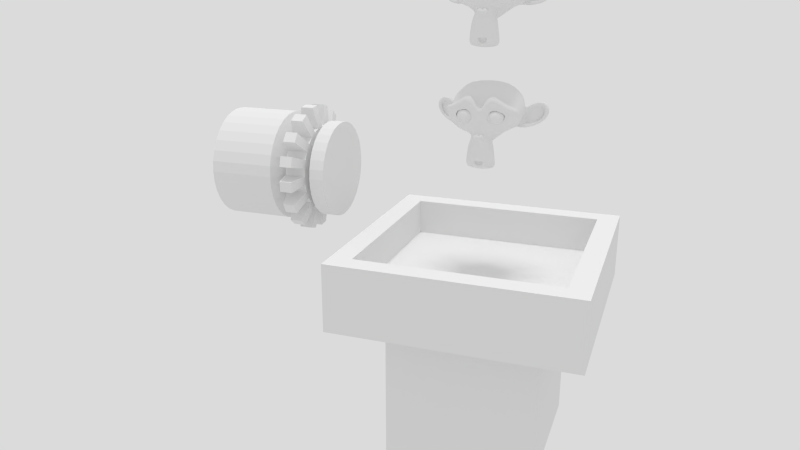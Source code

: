 # Source: Motor_Example.blend  (saved by Blender 2.76.0; exported with 4.5.12 LTS)
import bpy
from mathutils import Matrix  # noqa: F401  (used for matrix-valued properties, if any)

bpy.ops.wm.read_factory_settings(use_empty=True)
scene = bpy.context.scene
scene.name = 'Scene'

# ---- collections
col_collection_1 = bpy.data.collections.new('Collection 1'); scene.collection.children.link(col_collection_1)
col_collection_11 = bpy.data.collections.new('Collection 11'); scene.collection.children.link(col_collection_11)
col_collection_11.hide_render = True
col_collection_11.hide_viewport = True

# ---- world
world_white = bpy.data.worlds.new('White'); scene.world = world_white
world_white.use_nodes = True; world_white.node_tree.nodes.clear()
_N = world_white.node_tree.nodes; _L = world_white.node_tree.links
n0 = _N.new('ShaderNodeOutputWorld'); n0.name = 'World Output'; n0.location = (300, 300)
n1 = _N.new('ShaderNodeBackground'); n1.name = 'Background'; n1.location = (10, 300)
n1.inputs[0].default_value = (1.0, 1.0, 1.0, 1.0)
n1.inputs[1].default_value = 0.5
_L.new(n1.outputs[0], n0.inputs[0])
n0.is_active_output = True
world_white.color = (1.0, 1.0, 1.0)
world_white.use_sun_shadow = False
world_white.sun_shadow_jitter_overblur = 0.0
world_white.cycles.sampling_method = 'MANUAL'

# ---- cameras
cam_camera = bpy.data.cameras.new('Camera')
cam_camera.clip_start = 0.05
cam_camera.clip_end = 1e+04
cam_camera.lens = 35.0
cam_camera.sensor_width = 35.0
cam_camera.sensor_height = 18.0
cam_camera.ortho_scale = 7.314
cam_camera.dof.focus_distance = 0.0
cam_camera.dof.aperture_fstop = 0.0

# ---- lights
light_hemi = bpy.data.lights.new('Hemi', 'SUN')
light_hemi.transmission_factor = 0.0
light_hemi.angle = 0.1993
light_hemi.energy = 0.825
light_hemi.shadow_buffer_clip_start = 0.5
light_hemi.shadow_soft_size = 0.1
light_hemi.shadow_cascade_max_distance = 1000.0
light_hemi.cycles.use_multiple_importance_sampling = False
light_shadows = bpy.data.lights.new('Shadows', 'SPOT')
light_shadows.transmission_factor = 0.0
light_shadows.cutoff_distance = 30.0
light_shadows.energy = 30.0
light_shadows.shadow_buffer_clip_start = 1.001
light_shadows.shadow_soft_size = 0.65
light_shadows.shadow_maximum_resolution = 0.006
light_shadows.use_absolute_resolution = True
light_shadows.spot_blend = 0.25
light_shadows.spot_size = 2.531
light_shadows.cycles.use_multiple_importance_sampling = False

# ---- meshes
me_suzanne = bpy.data.meshes.new('Suzanne')
me_suzanne.from_pydata([(0.4375, -0.7656, 0.1641), (-0.4375, -0.7656, 0.1641), (0.5, -0.6875, 0.09375), (-0.5, -0.6875, 0.09375), (0.5469, -0.5781, 0.05469), (-0.5469, -0.5781, 0.05469), (0.3516, -0.6172, -0.02344), (-0.3516, -0.6172, -0.02344), (0.3516, -0.7188, 0.03125), (-0.3516, -0.7188, 0.03125), (0.3516, -0.7812, 0.1328), (-0.3516, -0.7812, 0.1328), (0.2734, -0.7969, 0.1641), (-0.2734, -0.7969, 0.1641), (0.2031, -0.7422, 0.09375), (-0.2031, -0.7422, 0.09375), (0.1562, -0.6484, 0.05469), (-0.1562, -0.6484, 0.05469), (0.07812, -0.6562, 0.2422), (-0.07812, -0.6562, 0.2422), (0.1406, -0.7422, 0.2422), (-0.1406, -0.7422, 0.2422), (0.2422, -0.7969, 0.2422), (-0.2422, -0.7969, 0.2422), (0.2734, -0.7969, 0.3281), (-0.2734, -0.7969, 0.3281), (0.2031, -0.7422, 0.3906), (-0.2031, -0.7422, 0.3906), (0.1562, -0.6484, 0.4375), (-0.1562, -0.6484, 0.4375), (0.3516, -0.6172, 0.5156), (-0.3516, -0.6172, 0.5156), (0.3516, -0.7188, 0.4531), (-0.3516, -0.7188, 0.4531), (0.3516, -0.7812, 0.3594), (-0.3516, -0.7812, 0.3594), (0.4375, -0.7656, 0.3281), (-0.4375, -0.7656, 0.3281), (0.5, -0.6875, 0.3906), (-0.5, -0.6875, 0.3906), (0.5469, -0.5781, 0.4375), (-0.5469, -0.5781, 0.4375), (0.625, -0.5625, 0.2422), (-0.625, -0.5625, 0.2422), (0.5625, -0.6719, 0.2422), (-0.5625, -0.6719, 0.2422), (0.4688, -0.7578, 0.2422), (-0.4688, -0.7578, 0.2422), (0.4766, -0.7734, 0.2422), (-0.4766, -0.7734, 0.2422), (0.4453, -0.7812, 0.3359), (-0.4453, -0.7812, 0.3359), (0.3516, -0.8047, 0.375), (-0.3516, -0.8047, 0.375), (0.2656, -0.8203, 0.3359), (-0.2656, -0.8203, 0.3359), (0.2266, -0.8203, 0.2422), (-0.2266, -0.8203, 0.2422), (0.2656, -0.8203, 0.1562), (-0.2656, -0.8203, 0.1562), (0.3516, -0.8281, 0.2422), (-0.3516, -0.8281, 0.2422), (0.3516, -0.8047, 0.1172), (-0.3516, -0.8047, 0.1172), (0.4453, -0.7812, 0.1562), (-0.4453, -0.7812, 0.1562), (0.0, -0.7422, 0.4297), (0.0, -0.8203, 0.3516), (0.0, -0.7344, -0.6797), (0.0, -0.7812, -0.3203), (0.0, -0.7969, -0.1875), (0.0, -0.7188, -0.7734), (0.0, -0.6016, 0.4062), (0.0, -0.5703, 0.5703), (0.0, 0.5469, 0.8984), (0.0, 0.8516, 0.5625), (0.0, 0.8281, 0.07031), (0.0, 0.3516, -0.3828), (0.2031, -0.5625, -0.1875), (-0.2031, -0.5625, -0.1875), (0.3125, -0.5703, -0.4375), (-0.3125, -0.5703, -0.4375), (0.3516, -0.5703, -0.6953), (-0.3516, -0.5703, -0.6953), (0.3672, -0.5312, -0.8906), (-0.3672, -0.5312, -0.8906), (0.3281, -0.5234, -0.9453), (-0.3281, -0.5234, -0.9453), (0.1797, -0.5547, -0.9688), (-0.1797, -0.5547, -0.9688), (0.0, -0.5781, -0.9844), (0.4375, -0.5312, -0.1406), (-0.4375, -0.5312, -0.1406), (0.6328, -0.5391, -0.03906), (-0.6328, -0.5391, -0.03906), (0.8281, -0.4453, 0.1484), (-0.8281, -0.4453, 0.1484), (0.8594, -0.5938, 0.4297), (-0.8594, -0.5938, 0.4297), (0.7109, -0.625, 0.4844), (-0.7109, -0.625, 0.4844), (0.4922, -0.6875, 0.6016), (-0.4922, -0.6875, 0.6016), (0.3203, -0.7344, 0.7578), (-0.3203, -0.7344, 0.7578), (0.1562, -0.7578, 0.7188), (-0.1562, -0.7578, 0.7188), (0.0625, -0.75, 0.4922), (-0.0625, -0.75, 0.4922), (0.1641, -0.7734, 0.4141), (-0.1641, -0.7734, 0.4141), (0.125, -0.7656, 0.3047), (-0.125, -0.7656, 0.3047), (0.2031, -0.7422, 0.09375), (-0.2031, -0.7422, 0.09375), (0.375, -0.7031, 0.01562), (-0.375, -0.7031, 0.01562), (0.4922, -0.6719, 0.0625), (-0.4922, -0.6719, 0.0625), (0.625, -0.6484, 0.1875), (-0.625, -0.6484, 0.1875), (0.6406, -0.6484, 0.2969), (-0.6406, -0.6484, 0.2969), (0.6016, -0.6641, 0.375), (-0.6016, -0.6641, 0.375), (0.4297, -0.7188, 0.4375), (-0.4297, -0.7188, 0.4375), (0.25, -0.7578, 0.4688), (-0.25, -0.7578, 0.4688), (0.0, -0.7344, -0.7656), (0.1094, -0.7344, -0.7188), (-0.1094, -0.7344, -0.7188), (0.1172, -0.7109, -0.8359), (-0.1172, -0.7109, -0.8359), (0.0625, -0.6953, -0.8828), (-0.0625, -0.6953, -0.8828), (0.0, -0.6875, -0.8906), (0.0, -0.75, -0.1953), (0.0, -0.7422, -0.1406), (0.1016, -0.7422, -0.1484), (-0.1016, -0.7422, -0.1484), (0.125, -0.75, -0.2266), (-0.125, -0.75, -0.2266), (0.08594, -0.7422, -0.2891), (-0.08594, -0.7422, -0.2891), (0.3984, -0.6719, -0.04688), (-0.3984, -0.6719, -0.04688), (0.6172, -0.625, 0.05469), (-0.6172, -0.625, 0.05469), (0.7266, -0.6016, 0.2031), (-0.7266, -0.6016, 0.2031), (0.7422, -0.6562, 0.375), (-0.7422, -0.6562, 0.375), (0.6875, -0.7266, 0.4141), (-0.6875, -0.7266, 0.4141), (0.4375, -0.7969, 0.5469), (-0.4375, -0.7969, 0.5469), (0.3125, -0.8359, 0.6406), (-0.3125, -0.8359, 0.6406), (0.2031, -0.8516, 0.6172), (-0.2031, -0.8516, 0.6172), (0.1016, -0.8438, 0.4297), (-0.1016, -0.8438, 0.4297), (0.125, -0.8125, -0.1016), (-0.125, -0.8125, -0.1016), (0.2109, -0.7109, -0.4453), (-0.2109, -0.7109, -0.4453), (0.25, -0.6875, -0.7031), (-0.25, -0.6875, -0.7031), (0.2656, -0.6641, -0.8203), (-0.2656, -0.6641, -0.8203), (0.2344, -0.6328, -0.9141), (-0.2344, -0.6328, -0.9141), (0.1641, -0.6328, -0.9297), (-0.1641, -0.6328, -0.9297), (0.0, -0.6406, -0.9453), (0.0, -0.7266, 0.04688), (0.0, -0.7656, 0.2109), (0.3281, -0.7422, 0.4766), (-0.3281, -0.7422, 0.4766), (0.1641, -0.75, 0.1406), (-0.1641, -0.75, 0.1406), (0.1328, -0.7578, 0.2109), (-0.1328, -0.7578, 0.2109), (0.1172, -0.7344, -0.6875), (-0.1172, -0.7344, -0.6875), (0.07812, -0.75, -0.4453), (-0.07812, -0.75, -0.4453), (0.0, -0.75, -0.4453), (0.0, -0.7422, -0.3281), (0.09375, -0.7812, -0.2734), (-0.09375, -0.7812, -0.2734), (0.1328, -0.7969, -0.2266), (-0.1328, -0.7969, -0.2266), (0.1094, -0.7812, -0.1328), (-0.1094, -0.7812, -0.1328), (0.03906, -0.7812, -0.125), (-0.03906, -0.7812, -0.125), (0.0, -0.8281, -0.2031), (0.04688, -0.8125, -0.1484), (-0.04688, -0.8125, -0.1484), (0.09375, -0.8125, -0.1562), (-0.09375, -0.8125, -0.1562), (0.1094, -0.8281, -0.2266), (-0.1094, -0.8281, -0.2266), (0.07812, -0.8047, -0.25), (-0.07812, -0.8047, -0.25), (0.0, -0.8047, -0.2891), (0.2578, -0.5547, -0.3125), (-0.2578, -0.5547, -0.3125), (0.1641, -0.7109, -0.2422), (-0.1641, -0.7109, -0.2422), (0.1797, -0.7109, -0.3125), (-0.1797, -0.7109, -0.3125), (0.2344, -0.5547, -0.25), (-0.2344, -0.5547, -0.25), (0.0, -0.6875, -0.875), (0.04688, -0.6875, -0.8672), (-0.04688, -0.6875, -0.8672), (0.09375, -0.7109, -0.8203), (-0.09375, -0.7109, -0.8203), (0.09375, -0.7266, -0.7422), (-0.09375, -0.7266, -0.7422), (0.0, -0.6562, -0.7812), (0.09375, -0.6641, -0.75), (-0.09375, -0.6641, -0.75), (0.09375, -0.6406, -0.8125), (-0.09375, -0.6406, -0.8125), (0.04688, -0.6328, -0.8516), (-0.04688, -0.6328, -0.8516), (0.0, -0.6328, -0.8594), (0.1719, -0.7812, 0.2188), (-0.1719, -0.7812, 0.2188), (0.1875, -0.7734, 0.1562), (-0.1875, -0.7734, 0.1562), (0.3359, -0.7578, 0.4297), (-0.3359, -0.7578, 0.4297), (0.2734, -0.7734, 0.4219), (-0.2734, -0.7734, 0.4219), (0.4219, -0.7734, 0.3984), (-0.4219, -0.7734, 0.3984), (0.5625, -0.6953, 0.3516), (-0.5625, -0.6953, 0.3516), (0.5859, -0.6875, 0.2891), (-0.5859, -0.6875, 0.2891), (0.5781, -0.6797, 0.1953), (-0.5781, -0.6797, 0.1953), (0.4766, -0.7188, 0.1016), (-0.4766, -0.7188, 0.1016), (0.375, -0.7422, 0.0625), (-0.375, -0.7422, 0.0625), (0.2266, -0.7812, 0.1094), (-0.2266, -0.7812, 0.1094), (0.1797, -0.7812, 0.2969), (-0.1797, -0.7812, 0.2969), (0.2109, -0.7812, 0.375), (-0.2109, -0.7812, 0.375), (0.2344, -0.7578, 0.3594), (-0.2344, -0.7578, 0.3594), (0.1953, -0.7578, 0.2969), (-0.1953, -0.7578, 0.2969), (0.2422, -0.7578, 0.125), (-0.2422, -0.7578, 0.125), (0.375, -0.7266, 0.08594), (-0.375, -0.7266, 0.08594), (0.4609, -0.7031, 0.1172), (-0.4609, -0.7031, 0.1172), (0.5469, -0.6719, 0.2109), (-0.5469, -0.6719, 0.2109), (0.5547, -0.6719, 0.2812), (-0.5547, -0.6719, 0.2812), (0.5312, -0.6797, 0.3359), (-0.5312, -0.6797, 0.3359), (0.4141, -0.75, 0.3906), (-0.4141, -0.75, 0.3906), (0.2812, -0.7656, 0.3984), (-0.2812, -0.7656, 0.3984), (0.3359, -0.75, 0.4062), (-0.3359, -0.75, 0.4062), (0.2031, -0.75, 0.1719), (-0.2031, -0.75, 0.1719), (0.1953, -0.75, 0.2266), (-0.1953, -0.75, 0.2266), (0.1094, -0.6094, 0.4609), (-0.1094, -0.6094, 0.4609), (0.1953, -0.6172, 0.6641), (-0.1953, -0.6172, 0.6641), (0.3359, -0.5938, 0.6875), (-0.3359, -0.5938, 0.6875), (0.4844, -0.5547, 0.5547), (-0.4844, -0.5547, 0.5547), (0.6797, -0.4922, 0.4531), (-0.6797, -0.4922, 0.4531), (0.7969, -0.4609, 0.4062), (-0.7969, -0.4609, 0.4062), (0.7734, -0.375, 0.1641), (-0.7734, -0.375, 0.1641), (0.6016, -0.4141, 0.0), (-0.6016, -0.4141, 0.0), (0.4375, -0.4688, -0.09375), (-0.4375, -0.4688, -0.09375), (0.0, -0.2891, 0.8984), (0.0, 0.07812, 0.9844), (0.0, 0.6719, -0.1953), (0.0, -0.1875, -0.4609), (0.0, -0.4609, -0.9766), (0.0, -0.3438, -0.8047), (0.0, -0.3203, -0.5703), (0.0, -0.2812, -0.4844), (0.8516, -0.05469, 0.2344), (-0.8516, -0.05469, 0.2344), (0.8594, 0.04688, 0.3203), (-0.8594, 0.04688, 0.3203), (0.7734, 0.4375, 0.2656), (-0.7734, 0.4375, 0.2656), (0.4609, 0.7031, 0.4375), (-0.4609, 0.7031, 0.4375), (0.7344, -0.07031, -0.04688), (-0.7344, -0.07031, -0.04688), (0.5938, 0.1641, -0.125), (-0.5938, 0.1641, -0.125), (0.6406, 0.4297, -0.007812), (-0.6406, 0.4297, -0.007812), (0.3359, 0.6641, 0.05469), (-0.3359, 0.6641, 0.05469), (0.2344, -0.4062, -0.3516), (-0.2344, -0.4062, -0.3516), (0.1797, -0.2578, -0.4141), (-0.1797, -0.2578, -0.4141), (0.2891, -0.3828, -0.7109), (-0.2891, -0.3828, -0.7109), (0.25, -0.3906, -0.5), (-0.25, -0.3906, -0.5), (0.3281, -0.3984, -0.9141), (-0.3281, -0.3984, -0.9141), (0.1406, -0.3672, -0.7578), (-0.1406, -0.3672, -0.7578), (0.125, -0.3594, -0.5391), (-0.125, -0.3594, -0.5391), (0.1641, -0.4375, -0.9453), (-0.1641, -0.4375, -0.9453), (0.2188, -0.4297, -0.2812), (-0.2188, -0.4297, -0.2812), (0.2109, -0.4688, -0.2266), (-0.2109, -0.4688, -0.2266), (0.2031, -0.5, -0.1719), (-0.2031, -0.5, -0.1719), (0.2109, -0.1641, -0.3906), (-0.2109, -0.1641, -0.3906), (0.2969, 0.2656, -0.3125), (-0.2969, 0.2656, -0.3125), (0.3438, 0.5391, -0.1484), (-0.3438, 0.5391, -0.1484), (0.4531, 0.3828, 0.8672), (-0.4531, 0.3828, 0.8672), (0.4531, 0.07031, 0.9297), (-0.4531, 0.07031, 0.9297), (0.4531, -0.2344, 0.8516), (-0.4531, -0.2344, 0.8516), (0.4609, -0.4297, 0.5234), (-0.4609, -0.4297, 0.5234), (0.7266, -0.3359, 0.4062), (-0.7266, -0.3359, 0.4062), (0.6328, -0.2812, 0.4531), (-0.6328, -0.2812, 0.4531), (0.6406, -0.05469, 0.7031), (-0.6406, -0.05469, 0.7031), (0.7969, -0.125, 0.5625), (-0.7969, -0.125, 0.5625), (0.7969, 0.1172, 0.6172), (-0.7969, 0.1172, 0.6172), (0.6406, 0.1953, 0.75), (-0.6406, 0.1953, 0.75), (0.6406, 0.4453, 0.6797), (-0.6406, 0.4453, 0.6797), (0.7969, 0.3594, 0.5391), (-0.7969, 0.3594, 0.5391), (0.6172, 0.5859, 0.3281), (-0.6172, 0.5859, 0.3281), (0.4844, 0.5469, 0.02344), (-0.4844, 0.5469, 0.02344), (0.8203, 0.2031, 0.3281), (-0.8203, 0.2031, 0.3281), (0.4062, -0.1484, -0.1719), (-0.4062, -0.1484, -0.1719), (0.4297, 0.2109, -0.1953), (-0.4297, 0.2109, -0.1953), (0.8906, 0.2344, 0.4062), (-0.8906, 0.2344, 0.4062), (0.7734, 0.125, -0.1406), (-0.7734, 0.125, -0.1406), (1.039, 0.3281, -0.1016), (-1.039, 0.3281, -0.1016), (1.281, 0.4297, 0.05469), (-1.281, 0.4297, 0.05469), (1.352, 0.4219, 0.3203), (-1.352, 0.4219, 0.3203), (1.234, 0.4219, 0.5078), (-1.234, 0.4219, 0.5078), (1.023, 0.3125, 0.4766), (-1.023, 0.3125, 0.4766), (1.016, 0.2891, 0.4141), (-1.016, 0.2891, 0.4141), (1.188, 0.3906, 0.4375), (-1.188, 0.3906, 0.4375), (1.266, 0.4062, 0.2891), (-1.266, 0.4062, 0.2891), (1.211, 0.4062, 0.07812), (-1.211, 0.4062, 0.07812), (1.031, 0.3047, -0.03906), (-1.031, 0.3047, -0.03906), (0.8281, 0.1328, -0.07031), (-0.8281, 0.1328, -0.07031), (0.9219, 0.2188, 0.3594), (-0.9219, 0.2188, 0.3594), (0.9453, 0.2891, 0.3047), (-0.9453, 0.2891, 0.3047), (0.8828, 0.2109, -0.02344), (-0.8828, 0.2109, -0.02344), (1.039, 0.3672, 0.0), (-1.039, 0.3672, 0.0), (1.188, 0.4453, 0.09375), (-1.188, 0.4453, 0.09375), (1.234, 0.4453, 0.25), (-1.234, 0.4453, 0.25), (1.172, 0.4375, 0.3594), (-1.172, 0.4375, 0.3594), (1.023, 0.3594, 0.3438), (-1.023, 0.3594, 0.3438), (0.8438, 0.2109, 0.2891), (-0.8438, 0.2109, 0.2891), (0.8359, 0.2734, 0.1719), (-0.8359, 0.2734, 0.1719), (0.7578, 0.2734, 0.09375), (-0.7578, 0.2734, 0.09375), (0.8203, 0.2734, 0.08594), (-0.8203, 0.2734, 0.08594), (0.8438, 0.2734, 0.01562), (-0.8438, 0.2734, 0.01562), (0.8125, 0.2734, -0.01562), (-0.8125, 0.2734, -0.01562), (0.7266, 0.07031, 0.0), (-0.7266, 0.07031, 0.0), (0.7188, 0.1719, -0.02344), (-0.7188, 0.1719, -0.02344), (0.7188, 0.1875, 0.03906), (-0.7188, 0.1875, 0.03906), (0.7969, 0.2109, 0.2031), (-0.7969, 0.2109, 0.2031), (0.8906, 0.2656, 0.2422), (-0.8906, 0.2656, 0.2422), (0.8906, 0.3203, 0.2344), (-0.8906, 0.3203, 0.2344), (0.8125, 0.3203, -0.01562), (-0.8125, 0.3203, -0.01562), (0.8516, 0.3203, 0.01562), (-0.8516, 0.3203, 0.01562), (0.8281, 0.3203, 0.07812), (-0.8281, 0.3203, 0.07812), (0.7656, 0.3203, 0.09375), (-0.7656, 0.3203, 0.09375), (0.8438, 0.3203, 0.1719), (-0.8438, 0.3203, 0.1719), (1.039, 0.4141, 0.3281), (-1.039, 0.4141, 0.3281), (1.188, 0.4844, 0.3438), (-1.188, 0.4844, 0.3438), (1.258, 0.4922, 0.2422), (-1.258, 0.4922, 0.2422), (1.211, 0.4844, 0.08594), (-1.211, 0.4844, 0.08594), (1.047, 0.4219, 0.0), (-1.047, 0.4219, 0.0), (0.8828, 0.2656, -0.01562), (-0.8828, 0.2656, -0.01562), (0.9531, 0.3438, 0.2891), (-0.9531, 0.3438, 0.2891), (0.8906, 0.3281, 0.1094), (-0.8906, 0.3281, 0.1094), (0.9375, 0.3359, 0.0625), (-0.9375, 0.3359, 0.0625), (1.0, 0.3672, 0.125), (-1.0, 0.3672, 0.125), (0.9609, 0.3516, 0.1719), (-0.9609, 0.3516, 0.1719), (1.016, 0.375, 0.2344), (-1.016, 0.375, 0.2344), (1.055, 0.3828, 0.1875), (-1.055, 0.3828, 0.1875), (1.109, 0.3906, 0.2109), (-1.109, 0.3906, 0.2109), (1.086, 0.3906, 0.2734), (-1.086, 0.3906, 0.2734), (1.023, 0.4844, 0.4375), (-1.023, 0.4844, 0.4375), (1.25, 0.5469, 0.4688), (-1.25, 0.5469, 0.4688), (1.367, 0.5, 0.2969), (-1.367, 0.5, 0.2969), (1.312, 0.5312, 0.05469), (-1.312, 0.5312, 0.05469), (1.039, 0.4922, -0.08594), (-1.039, 0.4922, -0.08594), (0.7891, 0.3281, -0.125), (-0.7891, 0.3281, -0.125), (0.8594, 0.3828, 0.3828), (-0.8594, 0.3828, 0.3828)], [], [(46, 0, 2, 44), (3, 1, 47, 45), (44, 2, 4, 42), (5, 3, 45, 43), (2, 8, 6, 4), (7, 9, 3, 5), (0, 10, 8, 2), (9, 11, 1, 3), (10, 12, 14, 8), (15, 13, 11, 9), (8, 14, 16, 6), (17, 15, 9, 7), (14, 20, 18, 16), (19, 21, 15, 17), (12, 22, 20, 14), (21, 23, 13, 15), (22, 24, 26, 20), (27, 25, 23, 21), (20, 26, 28, 18), (29, 27, 21, 19), (26, 32, 30, 28), (31, 33, 27, 29), (24, 34, 32, 26), (33, 35, 25, 27), (34, 36, 38, 32), (39, 37, 35, 33), (32, 38, 40, 30), (41, 39, 33, 31), (38, 44, 42, 40), (43, 45, 39, 41), (36, 46, 44, 38), (45, 47, 37, 39), (46, 36, 50, 48), (51, 37, 47, 49), (36, 34, 52, 50), (53, 35, 37, 51), (34, 24, 54, 52), (55, 25, 35, 53), (24, 22, 56, 54), (57, 23, 25, 55), (22, 12, 58, 56), (59, 13, 23, 57), (12, 10, 62, 58), (63, 11, 13, 59), (10, 0, 64, 62), (65, 1, 11, 63), (0, 46, 48, 64), (49, 47, 1, 65), (60, 64, 48), (49, 65, 61), (62, 64, 60), (61, 65, 63), (60, 58, 62), (63, 59, 61), (60, 56, 58), (59, 57, 61), (60, 54, 56), (57, 55, 61), (60, 52, 54), (55, 53, 61), (60, 50, 52), (53, 51, 61), (60, 48, 50), (51, 49, 61), (88, 173, 175, 90), (175, 174, 89, 90), (86, 171, 173, 88), (174, 172, 87, 89), (84, 169, 171, 86), (172, 170, 85, 87), (82, 167, 169, 84), (170, 168, 83, 85), (80, 165, 167, 82), (168, 166, 81, 83), (78, 91, 145, 163), (146, 92, 79, 164), (91, 93, 147, 145), (148, 94, 92, 146), (93, 95, 149, 147), (150, 96, 94, 148), (95, 97, 151, 149), (152, 98, 96, 150), (97, 99, 153, 151), (154, 100, 98, 152), (99, 101, 155, 153), (156, 102, 100, 154), (101, 103, 157, 155), (158, 104, 102, 156), (103, 105, 159, 157), (160, 106, 104, 158), (105, 107, 161, 159), (162, 108, 106, 160), (107, 66, 67, 161), (67, 66, 108, 162), (109, 127, 159, 161), (160, 128, 110, 162), (127, 178, 157, 159), (158, 179, 128, 160), (125, 155, 157, 178), (158, 156, 126, 179), (123, 153, 155, 125), (156, 154, 124, 126), (121, 151, 153, 123), (154, 152, 122, 124), (119, 149, 151, 121), (152, 150, 120, 122), (117, 147, 149, 119), (150, 148, 118, 120), (115, 145, 147, 117), (148, 146, 116, 118), (113, 163, 145, 115), (146, 164, 114, 116), (113, 180, 176, 163), (176, 181, 114, 164), (109, 161, 67, 111), (67, 162, 110, 112), (111, 67, 177, 182), (177, 67, 112, 183), (176, 180, 182, 177), (183, 181, 176, 177), (134, 136, 175, 173), (175, 136, 135, 174), (132, 134, 173, 171), (174, 135, 133, 172), (130, 132, 171, 169), (172, 133, 131, 170), (165, 186, 184, 167), (185, 187, 166, 168), (130, 169, 167, 184), (168, 170, 131, 185), (143, 189, 188, 186), (188, 189, 144, 187), (184, 186, 188, 68), (188, 187, 185, 68), (129, 130, 184, 68), (185, 131, 129, 68), (141, 192, 190, 143), (191, 193, 142, 144), (139, 194, 192, 141), (193, 195, 140, 142), (138, 196, 194, 139), (195, 197, 138, 140), (137, 70, 196, 138), (197, 70, 137, 138), (189, 143, 190, 69), (191, 144, 189, 69), (69, 190, 205, 207), (206, 191, 69, 207), (70, 198, 199, 196), (200, 198, 70, 197), (196, 199, 201, 194), (202, 200, 197, 195), (194, 201, 203, 192), (204, 202, 195, 193), (192, 203, 205, 190), (206, 204, 193, 191), (198, 203, 201, 199), (202, 204, 198, 200), (198, 207, 205, 203), (206, 207, 198, 204), (138, 139, 163, 176), (164, 140, 138, 176), (139, 141, 210, 163), (211, 142, 140, 164), (141, 143, 212, 210), (213, 144, 142, 211), (143, 186, 165, 212), (166, 187, 144, 213), (80, 208, 212, 165), (213, 209, 81, 166), (208, 214, 210, 212), (211, 215, 209, 213), (78, 163, 210, 214), (211, 164, 79, 215), (130, 129, 71, 221), (71, 129, 131, 222), (132, 130, 221, 219), (222, 131, 133, 220), (134, 132, 219, 217), (220, 133, 135, 218), (136, 134, 217, 216), (218, 135, 136, 216), (216, 217, 228, 230), (229, 218, 216, 230), (217, 219, 226, 228), (227, 220, 218, 229), (219, 221, 224, 226), (225, 222, 220, 227), (221, 71, 223, 224), (223, 71, 222, 225), (223, 230, 228, 224), (229, 230, 223, 225), (224, 228, 226), (227, 229, 225), (182, 180, 233, 231), (234, 181, 183, 232), (111, 182, 231, 253), (232, 183, 112, 254), (109, 111, 253, 255), (254, 112, 110, 256), (180, 113, 251, 233), (252, 114, 181, 234), (113, 115, 249, 251), (250, 116, 114, 252), (115, 117, 247, 249), (248, 118, 116, 250), (117, 119, 245, 247), (246, 120, 118, 248), (119, 121, 243, 245), (244, 122, 120, 246), (121, 123, 241, 243), (242, 124, 122, 244), (123, 125, 239, 241), (240, 126, 124, 242), (125, 178, 235, 239), (236, 179, 126, 240), (178, 127, 237, 235), (238, 128, 179, 236), (127, 109, 255, 237), (256, 110, 128, 238), (237, 255, 257, 275), (258, 256, 238, 276), (235, 237, 275, 277), (276, 238, 236, 278), (239, 235, 277, 273), (278, 236, 240, 274), (241, 239, 273, 271), (274, 240, 242, 272), (243, 241, 271, 269), (272, 242, 244, 270), (245, 243, 269, 267), (270, 244, 246, 268), (247, 245, 267, 265), (268, 246, 248, 266), (249, 247, 265, 263), (266, 248, 250, 264), (251, 249, 263, 261), (264, 250, 252, 262), (233, 251, 261, 279), (262, 252, 234, 280), (255, 253, 259, 257), (260, 254, 256, 258), (253, 231, 281, 259), (282, 232, 254, 260), (231, 233, 279, 281), (280, 234, 232, 282), (66, 107, 283, 72), (284, 108, 66, 72), (107, 105, 285, 283), (286, 106, 108, 284), (105, 103, 287, 285), (288, 104, 106, 286), (103, 101, 289, 287), (290, 102, 104, 288), (101, 99, 291, 289), (292, 100, 102, 290), (99, 97, 293, 291), (294, 98, 100, 292), (97, 95, 295, 293), (296, 96, 98, 294), (95, 93, 297, 295), (298, 94, 96, 296), (93, 91, 299, 297), (300, 92, 94, 298), (307, 308, 327, 337), (328, 308, 307, 338), (306, 307, 337, 335), (338, 307, 306, 336), (305, 306, 335, 339), (336, 306, 305, 340), (88, 90, 305, 339), (305, 90, 89, 340), (86, 88, 339, 333), (340, 89, 87, 334), (84, 86, 333, 329), (334, 87, 85, 330), (82, 84, 329, 331), (330, 85, 83, 332), (329, 335, 337, 331), (338, 336, 330, 332), (329, 333, 339, 335), (340, 334, 330, 336), (325, 331, 337, 327), (338, 332, 326, 328), (80, 82, 331, 325), (332, 83, 81, 326), (208, 341, 343, 214), (344, 342, 209, 215), (80, 325, 341, 208), (342, 326, 81, 209), (78, 214, 343, 345), (344, 215, 79, 346), (78, 345, 299, 91), (300, 346, 79, 92), (76, 323, 351, 303), (352, 324, 76, 303), (303, 351, 349, 77), (350, 352, 303, 77), (77, 349, 347, 304), (348, 350, 77, 304), (304, 347, 327, 308), (328, 348, 304, 308), (325, 327, 347, 341), (348, 328, 326, 342), (295, 297, 317, 309), (318, 298, 296, 310), (75, 315, 323, 76), (324, 316, 75, 76), (301, 357, 355, 302), (356, 358, 301, 302), (302, 355, 353, 74), (354, 356, 302, 74), (74, 353, 315, 75), (316, 354, 74, 75), (291, 293, 361, 363), (362, 294, 292, 364), (363, 361, 367, 365), (368, 362, 364, 366), (365, 367, 369, 371), (370, 368, 366, 372), (371, 369, 375, 373), (376, 370, 372, 374), (313, 377, 373, 375), (374, 378, 314, 376), (315, 353, 373, 377), (374, 354, 316, 378), (353, 355, 371, 373), (372, 356, 354, 374), (355, 357, 365, 371), (366, 358, 356, 372), (357, 359, 363, 365), (364, 360, 358, 366), (289, 291, 363, 359), (364, 292, 290, 360), (73, 359, 357, 301), (358, 360, 73, 301), (283, 285, 287, 289), (288, 286, 284, 290), (283, 289, 359, 73), (360, 290, 284, 73), (72, 283, 73), (73, 284, 72), (293, 295, 309, 361), (310, 296, 294, 362), (309, 311, 367, 361), (368, 312, 310, 362), (311, 381, 369, 367), (370, 382, 312, 368), (313, 375, 369, 381), (370, 376, 314, 382), (347, 349, 385, 383), (386, 350, 348, 384), (317, 383, 385, 319), (386, 384, 318, 320), (297, 299, 383, 317), (384, 300, 298, 318), (299, 343, 341, 383), (342, 344, 300, 384), (341, 347, 383), (384, 348, 342), (299, 345, 343), (344, 346, 300), (313, 321, 379, 377), (380, 322, 314, 378), (315, 377, 379, 323), (380, 378, 316, 324), (319, 385, 379, 321), (380, 386, 320, 322), (349, 351, 379, 385), (380, 352, 350, 386), (323, 379, 351), (352, 380, 324), (399, 387, 413, 401), (414, 388, 400, 402), (399, 401, 403, 397), (404, 402, 400, 398), (397, 403, 405, 395), (406, 404, 398, 396), (395, 405, 407, 393), (408, 406, 396, 394), (393, 407, 409, 391), (410, 408, 394, 392), (391, 409, 411, 389), (412, 410, 392, 390), (409, 419, 417, 411), (418, 420, 410, 412), (407, 421, 419, 409), (420, 422, 408, 410), (405, 423, 421, 407), (422, 424, 406, 408), (403, 425, 423, 405), (424, 426, 404, 406), (401, 427, 425, 403), (426, 428, 402, 404), (401, 413, 415, 427), (416, 414, 402, 428), (317, 319, 443, 441), (444, 320, 318, 442), (319, 389, 411, 443), (412, 390, 320, 444), (309, 317, 441, 311), (442, 318, 310, 312), (381, 429, 413, 387), (414, 430, 382, 388), (411, 417, 439, 443), (440, 418, 412, 444), (437, 445, 443, 439), (444, 446, 438, 440), (433, 445, 437, 435), (438, 446, 434, 436), (431, 447, 445, 433), (446, 448, 432, 434), (429, 447, 431, 449), (432, 448, 430, 450), (413, 429, 449, 415), (450, 430, 414, 416), (311, 447, 429, 381), (430, 448, 312, 382), (311, 441, 445, 447), (446, 442, 312, 448), (441, 443, 445), (446, 444, 442), (415, 449, 451, 475), (452, 450, 416, 476), (449, 431, 461, 451), (462, 432, 450, 452), (431, 433, 459, 461), (460, 434, 432, 462), (433, 435, 457, 459), (458, 436, 434, 460), (435, 437, 455, 457), (456, 438, 436, 458), (437, 439, 453, 455), (454, 440, 438, 456), (439, 417, 473, 453), (474, 418, 440, 454), (427, 415, 475, 463), (476, 416, 428, 464), (425, 427, 463, 465), (464, 428, 426, 466), (423, 425, 465, 467), (466, 426, 424, 468), (421, 423, 467, 469), (468, 424, 422, 470), (419, 421, 469, 471), (470, 422, 420, 472), (417, 419, 471, 473), (472, 420, 418, 474), (457, 455, 479, 477), (480, 456, 458, 478), (477, 479, 481, 483), (482, 480, 478, 484), (483, 481, 487, 485), (488, 482, 484, 486), (485, 487, 489, 491), (490, 488, 486, 492), (463, 475, 485, 491), (486, 476, 464, 492), (451, 483, 485, 475), (486, 484, 452, 476), (451, 461, 477, 483), (478, 462, 452, 484), (457, 477, 461, 459), (462, 478, 458, 460), (453, 473, 479, 455), (480, 474, 454, 456), (471, 481, 479, 473), (480, 482, 472, 474), (469, 487, 481, 471), (482, 488, 470, 472), (467, 489, 487, 469), (488, 490, 468, 470), (465, 491, 489, 467), (490, 492, 466, 468), (463, 491, 465), (466, 492, 464), (391, 389, 503, 501), (504, 390, 392, 502), (393, 391, 501, 499), (502, 392, 394, 500), (395, 393, 499, 497), (500, 394, 396, 498), (397, 395, 497, 495), (498, 396, 398, 496), (399, 397, 495, 493), (496, 398, 400, 494), (387, 399, 493, 505), (494, 400, 388, 506), (493, 501, 503, 505), (504, 502, 494, 506), (493, 495, 499, 501), (500, 496, 494, 502), (495, 497, 499), (500, 498, 496), (313, 381, 387, 505), (388, 382, 314, 506), (313, 505, 503, 321), (504, 506, 314, 322), (319, 321, 503, 389), (504, 322, 320, 390)])
me_suzanne.polygons.foreach_set('use_smooth', [True] * 500)
me_suzanne.use_remesh_preserve_volume = False
me_suzanne.use_remesh_preserve_attributes = False
me_suzanne.use_mirror_vertex_groups = False
me_suzanne.update()
me_cube_001 = bpy.data.meshes.new('Cube.001')
me_cube_001.from_pydata([(0.1144, -1.309, -1.309), (0.1144, -1.309, 1.309), (0.1144, 1.309, -1.309), (0.1144, 1.309, 1.309), (0.5236, -1.593, -1.593), (0.5236, -1.593, 1.593), (0.5236, 1.593, -1.593), (0.5236, 1.593, 1.593), (0.1144, -1.593, -1.593), (0.1144, -1.593, 1.593), (0.1144, 1.593, 1.593), (0.1144, 1.593, -1.593), (0.1144, -1.593, 1.593), (0.1144, 1.593, 1.593), (0.1144, 1.593, -1.593), (0.1144, -1.593, -1.593), (0.5236, 1.593, 1.593), (0.5236, 1.593, -1.593), (0.5236, -1.593, 1.593), (0.5236, -1.593, -1.593), (0.1144, -1.309, -1.309), (0.1144, -1.309, 1.309), (0.1144, 1.309, 1.309), (0.1144, 1.309, -1.309), (-0.3762, -1.593, -1.593), (-0.3762, -1.593, 1.593), (-0.3762, 1.593, 1.593), (-0.3762, 1.593, -1.593), (-0.3762, -1.593, -1.593), (-0.3762, 1.593, 1.593), (-0.3762, -1.309, -1.309), (-0.3762, -1.309, 1.309), (-0.3762, 1.309, 1.309), (-0.3762, 1.309, 1.309), (-0.3762, 1.309, -1.309), (-0.3762, 1.309, -1.309), (-0.3762, -1.593, 1.593), (-0.3762, 1.593, -1.593), (-0.3762, -1.309, 1.309), (-0.3762, -1.309, -1.309)], [], [(6, 7, 16, 17), (10, 7, 6, 11), (5, 4, 19, 18), (5, 9, 8, 4), (8, 9, 25, 24), (4, 8, 15, 19), (2, 3, 33, 34), (7, 10, 13, 16), (14, 15, 28, 37), (3, 2, 23, 22), (21, 22, 23, 20), (16, 18, 19, 17), (15, 14, 17, 19), (18, 16, 13, 12), (9, 12, 36, 25), (3, 22, 32, 33), (0, 1, 21, 20), (12, 13, 29, 36), (11, 14, 37, 27), (11, 6, 17, 14), (9, 5, 18, 12), (1, 0, 30, 31), (26, 33, 32, 29), (31, 30, 24, 25), (34, 33, 26, 27), (32, 38, 36, 29), (39, 35, 37, 28), (34, 27, 37, 35), (31, 25, 36, 38), (24, 30, 39, 28), (23, 2, 34, 35), (22, 21, 38, 32), (13, 10, 26, 29), (10, 11, 27, 26), (15, 8, 24, 28), (21, 1, 31, 38), (20, 23, 35, 39), (0, 20, 39, 30)])
me_cube_001.use_remesh_preserve_volume = False
me_cube_001.use_remesh_preserve_attributes = False
me_cube_001.use_mirror_vertex_groups = False
me_cube_001.update()
me_cube = bpy.data.meshes.new('Cube')
me_cube.from_pydata([(-1.0, -1.0, -1.0), (-1.0, -1.0, 1.0), (-1.0, 1.0, -1.0), (-1.0, 1.0, 1.0), (1.0, -1.0, -1.0), (1.0, -1.0, 1.0), (1.0, 1.0, -1.0), (1.0, 1.0, 1.0)], [], [(1, 3, 2, 0), (3, 7, 6, 2), (7, 5, 4, 6), (5, 1, 0, 4), (0, 2, 6, 4), (5, 7, 3, 1)])
me_cube.use_remesh_preserve_volume = False
me_cube.use_remesh_preserve_attributes = False
me_cube.use_mirror_vertex_groups = False
me_cube.update()
me_cylinder_001 = bpy.data.meshes.new('Cylinder.001')
me_cylinder_001.from_pydata([(-4.628e-07, 1.0, 0.0506), (0.1951, 0.9808, 0.0506), (0.3827, 0.9239, 0.0506), (0.5556, 0.8315, 0.0506), (0.7071, 0.7071, 0.0506), (0.8315, 0.5556, 0.0506), (0.9239, 0.3827, 0.0506), (0.9808, 0.1951, 0.0506), (1.0, 7.749e-07, 0.0506), (0.9808, -0.1951, 0.0506), (0.9239, -0.3827, 0.0506), (0.8315, -0.5556, 0.0506), (0.7071, -0.7071, 0.0506), (0.5556, -0.8315, 0.0506), (0.3827, -0.9239, 0.0506), (0.1951, -0.9808, 0.0506), (-7.886e-07, -1.0, 0.0506), (-0.1951, -0.9808, 0.0506), (-0.3827, -0.9239, 0.0506), (-0.5556, -0.8315, 0.0506), (-0.7071, -0.7071, 0.0506), (-0.8315, -0.5556, 0.0506), (-0.9239, -0.3827, 0.0506), (-0.9808, -0.1951, 0.0506), (-1.0, 1.665e-06, 0.0506), (-0.9808, 0.1951, 0.0506), (-0.9239, 0.3827, 0.0506), (-0.8315, 0.5556, 0.0506), (-0.7071, 0.7071, 0.0506), (-0.5556, 0.8315, 0.0506), (-0.3827, 0.9239, 0.0506), (-0.1951, 0.9808, 0.0506), (7.773e-07, 1.0, -0.0506), (0.1951, 0.9808, -0.0506), (0.3827, 0.9239, -0.0506), (0.5556, 0.8315, -0.0506), (0.7071, 0.7071, -0.0506), (0.8315, 0.5556, -0.0506), (0.9239, 0.3827, -0.0506), (0.9808, 0.1951, -0.0506), (1.0, -8.081e-08, -0.0506), (0.9808, -0.1951, -0.0506), (0.9239, -0.3827, -0.0506), (0.8315, -0.5556, -0.0506), (0.7071, -0.7071, -0.0506), (0.5556, -0.8315, -0.0506), (0.3827, -0.9239, -0.0506), (0.1951, -0.9808, -0.0506), (4.514e-07, -1.0, -0.0506), (-0.1951, -0.9808, -0.0506), (-0.3827, -0.9239, -0.0506), (-0.5556, -0.8315, -0.0506), (-0.7071, -0.7071, -0.0506), (-0.8315, -0.5556, -0.0506), (-0.9239, -0.3827, -0.0506), (-0.9808, -0.1951, -0.0506), (-1.0, 8.093e-07, -0.0506), (-0.9808, 0.1951, -0.0506), (-0.9239, 0.3827, -0.0506), (-0.8315, 0.5556, -0.0506), (-0.7071, 0.7071, -0.0506), (-0.5556, 0.8315, -0.0506), (-0.3827, 0.9239, -0.0506), (-0.1951, 0.9808, -0.0506), (0.2822, 1.419, 0.05042), (-8.29e-07, 1.447, 0.05042), (1.028e-06, 1.447, -0.05042), (0.5536, 1.337, 0.05042), (0.8038, 1.203, 0.05042), (1.023, 1.023, 0.05042), (1.203, 0.8038, 0.05042), (1.337, 0.5537, 0.05042), (1.419, 0.2822, 0.05042), (1.447, 8.806e-07, 0.05042), (1.419, -0.2822, 0.05042), (1.337, -0.5536, 0.05042), (1.203, -0.8038, 0.05042), (1.023, -1.023, 0.05042), (0.8038, -1.203, 0.05042), (0.5536, -1.337, 0.05042), (0.2822, -1.419, 0.05042), (-1.3e-06, -1.447, 0.05042), (-0.2822, -1.419, 0.05042), (-0.5537, -1.337, 0.05042), (-0.8038, -1.203, 0.05042), (-1.023, -1.023, 0.05042), (-1.203, -0.8038, 0.05042), (-1.337, -0.5536, 0.05042), (-1.419, -0.2822, 0.05042), (-1.447, 2.168e-06, 0.05042), (-1.419, 0.2823, 0.05042), (-1.337, 0.5537, 0.05042), (-1.203, 0.8038, 0.05042), (-1.023, 1.023, 0.05042), (-0.8038, 1.203, 0.05042), (-0.5536, 1.337, 0.05042), (-0.2822, 1.419, 0.05042), (0.2822, 1.419, -0.05042), (0.5537, 1.337, -0.05042), (0.8038, 1.203, -0.05042), (1.023, 1.023, -0.05042), (1.203, 0.8038, -0.05042), (1.337, 0.5536, -0.05042), (1.419, 0.2822, -0.05042), (1.447, -4.008e-07, -0.05042), (1.419, -0.2822, -0.05042), (1.337, -0.5536, -0.05042), (1.203, -0.8038, -0.05042), (1.023, -1.023, -0.05042), (0.8038, -1.203, -0.05042), (0.5537, -1.337, -0.05042), (0.2822, -1.419, -0.05042), (5.565e-07, -1.447, -0.05042), (-0.2822, -1.419, -0.05042), (-0.5536, -1.337, -0.05042), (-0.8038, -1.203, -0.05042), (-1.023, -1.023, -0.05042), (-1.203, -0.8038, -0.05042), (-1.337, -0.5536, -0.05042), (-1.419, -0.2822, -0.05042), (-1.447, 8.87e-07, -0.05042), (-1.419, 0.2822, -0.05042), (-1.337, 0.5537, -0.05042), (-1.203, 0.8038, -0.05042), (-1.023, 1.023, -0.05042), (-0.8038, 1.203, -0.05042), (-0.5536, 1.337, -0.05042), (-0.2822, 1.419, -0.05042), (0.4549, 2.123, -0.03011), (0.4549, 2.123, 0.03011), (0.8015, 2.018, 0.03011), (0.8015, 2.018, -0.03011), (1.233, 1.788, -0.03011), (1.233, 1.788, 0.03011), (1.513, 1.558, 0.03011), (1.513, 1.558, -0.03011), (1.823, 1.18, -0.03011), (1.823, 1.18, 0.03011), (1.994, 0.8604, 0.03011), (1.994, 0.8604, -0.03011), (2.136, 0.3924, -0.03011), (2.136, 0.3924, 0.03011), (2.171, 0.03187, 0.03011), (2.171, 0.03186, -0.03011), (2.123, -0.4549, -0.03011), (2.123, -0.4549, 0.03011), (2.018, -0.8015, 0.03011), (2.018, -0.8015, -0.03011), (1.788, -1.233, -0.03011), (1.788, -1.233, 0.03011), (1.558, -1.513, 0.03011), (1.558, -1.513, -0.03011), (1.18, -1.823, -0.03011), (1.18, -1.823, 0.03011), (0.8604, -1.994, 0.03011), (0.8604, -1.994, -0.03011), (0.3924, -2.136, -0.03011), (0.3924, -2.136, 0.03011), (0.03186, -2.171, 0.03011), (0.03186, -2.171, -0.03011), (-0.4549, -2.123, -0.03011), (-0.4549, -2.123, 0.03011), (-0.8015, -2.018, 0.03011), (-0.8015, -2.018, -0.03011), (-1.233, -1.788, -0.03011), (-1.233, -1.788, 0.03011), (-1.513, -1.558, 0.03011), (-1.513, -1.558, -0.03011), (-1.823, -1.18, -0.03011), (-1.823, -1.18, 0.03011), (-1.994, -0.8604, 0.03011), (-1.994, -0.8604, -0.03011), (-2.136, -0.3924, -0.03011), (-2.136, -0.3924, 0.03011), (-2.171, -0.03186, 0.03011), (-2.171, -0.03186, -0.03011), (-2.123, 0.4549, -0.03011), (-2.123, 0.4549, 0.03011), (-2.018, 0.8015, 0.03011), (-2.018, 0.8015, -0.03011), (-1.788, 1.233, -0.03011), (-1.788, 1.233, 0.03011), (-1.558, 1.513, 0.03011), (-1.558, 1.513, -0.03011), (-1.18, 1.823, -0.03011), (-1.18, 1.823, 0.03011), (-0.8604, 1.994, 0.03011), (-0.8604, 1.994, -0.03011), (-0.3924, 2.136, -0.03011), (-0.3924, 2.136, 0.03011), (-0.03186, 2.171, 0.03011), (-0.03186, 2.171, -0.03011)], [], [(32, 33, 1, 0), (33, 34, 2, 1), (34, 35, 3, 2), (35, 36, 4, 3), (36, 37, 5, 4), (37, 38, 6, 5), (38, 39, 7, 6), (39, 40, 8, 7), (40, 41, 9, 8), (41, 42, 10, 9), (42, 43, 11, 10), (43, 44, 12, 11), (44, 45, 13, 12), (45, 46, 14, 13), (46, 47, 15, 14), (47, 48, 16, 15), (48, 49, 17, 16), (49, 50, 18, 17), (50, 51, 19, 18), (51, 52, 20, 19), (52, 53, 21, 20), (53, 54, 22, 21), (54, 55, 23, 22), (55, 56, 24, 23), (56, 57, 25, 24), (57, 58, 26, 25), (58, 59, 27, 26), (59, 60, 28, 27), (60, 61, 29, 28), (61, 62, 30, 29), (63, 32, 0, 31), (62, 63, 31, 30), (66, 65, 64, 97), (98, 67, 68, 99), (100, 69, 70, 101), (102, 71, 72, 103), (104, 73, 74, 105), (106, 75, 76, 107), (108, 77, 78, 109), (110, 79, 80, 111), (112, 81, 82, 113), (114, 83, 84, 115), (116, 85, 86, 117), (118, 87, 88, 119), (120, 89, 90, 121), (122, 91, 92, 123), (124, 93, 94, 125), (126, 95, 96, 127), (9, 10, 75, 74), (39, 38, 102, 103), (10, 11, 76, 75), (38, 37, 101, 102), (63, 62, 126, 127), (11, 12, 77, 76), (37, 36, 100, 101), (32, 63, 127, 66), (12, 13, 78, 77), (36, 35, 99, 100), (62, 61, 125, 126), (13, 14, 79, 78), (35, 34, 98, 99), (61, 60, 124, 125), (14, 15, 80, 79), (34, 33, 97, 98), (60, 59, 123, 124), (15, 16, 81, 80), (33, 32, 66, 97), (59, 58, 122, 123), (16, 17, 82, 81), (58, 57, 121, 122), (17, 18, 83, 82), (57, 56, 120, 121), (18, 19, 84, 83), (56, 55, 119, 120), (19, 20, 85, 84), (55, 54, 118, 119), (20, 21, 86, 85), (54, 53, 117, 118), (21, 22, 87, 86), (53, 52, 116, 117), (22, 23, 88, 87), (52, 51, 115, 116), (23, 24, 89, 88), (51, 50, 114, 115), (24, 25, 90, 89), (50, 49, 113, 114), (25, 26, 91, 90), (0, 1, 64, 65), (49, 48, 112, 113), (26, 27, 92, 91), (48, 47, 111, 112), (27, 28, 93, 92), (1, 2, 67, 64), (47, 46, 110, 111), (28, 29, 94, 93), (2, 3, 68, 67), (46, 45, 109, 110), (29, 30, 95, 94), (3, 4, 69, 68), (45, 44, 108, 109), (30, 31, 96, 95), (4, 5, 70, 69), (44, 43, 107, 108), (31, 0, 65, 96), (5, 6, 71, 70), (43, 42, 106, 107), (6, 7, 72, 71), (42, 41, 105, 106), (7, 8, 73, 72), (41, 40, 104, 105), (8, 9, 74, 73), (40, 39, 103, 104), (128, 129, 130, 131), (64, 129, 128, 97), (67, 130, 129, 64), (98, 131, 130, 67), (97, 128, 131, 98), (132, 133, 134, 135), (68, 133, 132, 99), (69, 134, 133, 68), (100, 135, 134, 69), (99, 132, 135, 100), (136, 137, 138, 139), (70, 137, 136, 101), (71, 138, 137, 70), (102, 139, 138, 71), (101, 136, 139, 102), (140, 141, 142, 143), (72, 141, 140, 103), (73, 142, 141, 72), (104, 143, 142, 73), (103, 140, 143, 104), (144, 145, 146, 147), (74, 145, 144, 105), (75, 146, 145, 74), (106, 147, 146, 75), (105, 144, 147, 106), (148, 149, 150, 151), (76, 149, 148, 107), (77, 150, 149, 76), (108, 151, 150, 77), (107, 148, 151, 108), (152, 153, 154, 155), (78, 153, 152, 109), (79, 154, 153, 78), (110, 155, 154, 79), (109, 152, 155, 110), (156, 157, 158, 159), (80, 157, 156, 111), (81, 158, 157, 80), (112, 159, 158, 81), (111, 156, 159, 112), (160, 161, 162, 163), (82, 161, 160, 113), (83, 162, 161, 82), (114, 163, 162, 83), (113, 160, 163, 114), (164, 165, 166, 167), (84, 165, 164, 115), (85, 166, 165, 84), (116, 167, 166, 85), (115, 164, 167, 116), (168, 169, 170, 171), (86, 169, 168, 117), (87, 170, 169, 86), (118, 171, 170, 87), (117, 168, 171, 118), (172, 173, 174, 175), (88, 173, 172, 119), (89, 174, 173, 88), (120, 175, 174, 89), (119, 172, 175, 120), (176, 177, 178, 179), (90, 177, 176, 121), (91, 178, 177, 90), (122, 179, 178, 91), (121, 176, 179, 122), (180, 181, 182, 183), (92, 181, 180, 123), (93, 182, 181, 92), (124, 183, 182, 93), (123, 180, 183, 124), (184, 185, 186, 187), (94, 185, 184, 125), (95, 186, 185, 94), (126, 187, 186, 95), (125, 184, 187, 126), (188, 189, 190, 191), (96, 189, 188, 127), (65, 190, 189, 96), (66, 191, 190, 65), (127, 188, 191, 66)])
me_cylinder_001.use_remesh_preserve_volume = False
me_cylinder_001.use_remesh_preserve_attributes = False
me_cylinder_001.use_mirror_vertex_groups = False
me_cylinder_001.update()
me_cylinder = bpy.data.meshes.new('Cylinder')
me_cylinder.from_pydata([(1.976e-07, 1.0, 0.3693), (-2.421e-06, 1.0, 0.4714), (0.1951, 0.9808, 0.3693), (0.1951, 0.9808, 0.4714), (0.3827, 0.9239, 0.3693), (0.3827, 0.9239, 0.4714), (0.5556, 0.8315, 0.3693), (0.5556, 0.8315, 0.4714), (0.7071, 0.7071, 0.3693), (0.7071, 0.7071, 0.4714), (0.8315, 0.5556, 0.3693), (0.8315, 0.5556, 0.4714), (0.9239, 0.3827, 0.3693), (0.9239, 0.3827, 0.4714), (0.9808, 0.1951, 0.3693), (0.9808, 0.1951, 0.4714), (1.0, -9.339e-08, 0.3693), (1.0, 1.714e-06, 0.4714), (0.9808, -0.1951, 0.3693), (0.9808, -0.1951, 0.4714), (0.9239, -0.3827, 0.3693), (0.9239, -0.3827, 0.4714), (0.8315, -0.5556, 0.3693), (0.8315, -0.5556, 0.4714), (0.7071, -0.7071, 0.3693), (0.7071, -0.7071, 0.4714), (0.5556, -0.8315, 0.3693), (0.5556, -0.8315, 0.4714), (0.3827, -0.9239, 0.3693), (0.3827, -0.9239, 0.4714), (0.1951, -0.9808, 0.3693), (0.1951, -0.9808, 0.4714), (-1.283e-07, -1.0, 0.3693), (-2.747e-06, -1.0, 0.4714), (-0.1951, -0.9808, 0.3693), (-0.1951, -0.9808, 0.4714), (-0.3827, -0.9239, 0.3693), (-0.3827, -0.9239, 0.4714), (-0.5556, -0.8315, 0.3693), (-0.5556, -0.8315, 0.4714), (-0.7071, -0.7071, 0.3693), (-0.7071, -0.7071, 0.4714), (-0.8315, -0.5556, 0.3693), (-0.8315, -0.5556, 0.4714), (-0.9239, -0.3827, 0.3693), (-0.9239, -0.3827, 0.4714), (-0.9808, -0.1951, 0.3693), (-0.9808, -0.1951, 0.4714), (-1.0, 7.967e-07, 0.3693), (-1.0, 2.604e-06, 0.4714), (-0.9808, 0.1951, 0.3693), (-0.9808, 0.1951, 0.4714), (-0.9239, 0.3827, 0.3693), (-0.9239, 0.3827, 0.4714), (-0.8315, 0.5556, 0.3693), (-0.8315, 0.5556, 0.4714), (-0.7071, 0.7071, 0.3693), (-0.7071, 0.7071, 0.4714), (-0.5556, 0.8315, 0.3693), (-0.5556, 0.8315, 0.4714), (-0.3827, 0.9239, 0.3693), (-0.3827, 0.9239, 0.4714), (-0.1951, 0.9808, 0.3693), (-0.1951, 0.9808, 0.4714), (6.72e-07, 1.904, 0.3113), (0.3715, 1.868, 0.3113), (0.7287, 1.759, 0.3113), (1.058, 1.583, 0.3113), (1.346, 1.346, 0.3113), (1.583, 1.058, 0.3113), (1.759, 0.7287, 0.3113), (1.868, 0.3715, 0.3113), (1.904, -2.826e-07, 0.3113), (1.868, -0.3715, 0.3113), (1.759, -0.7287, 0.3113), (1.583, -1.058, 0.3113), (1.346, -1.346, 0.3113), (1.058, -1.583, 0.3113), (0.7287, -1.759, 0.3113), (0.3715, -1.868, 0.3113), (5.154e-08, -1.904, 0.3113), (-0.3715, -1.868, 0.3113), (-0.7287, -1.759, 0.3113), (-1.058, -1.583, 0.3113), (-1.346, -1.346, 0.3113), (-1.583, -1.058, 0.3113), (-1.759, -0.7287, 0.3113), (-1.868, -0.3715, 0.3113), (-1.904, 1.412e-06, 0.3113), (-1.868, 0.3715, 0.3113), (-1.759, 0.7287, 0.3113), (-1.583, 1.058, 0.3113), (-1.346, 1.346, 0.3113), (-1.058, 1.583, 0.3113), (-0.7287, 1.759, 0.3113), (-0.3715, 1.868, 0.3113), (8.483e-07, 1.904, -0.001819), (0.3715, 1.868, -0.001819), (0.7287, 1.759, -0.001819), (1.058, 1.583, -0.001819), (1.346, 1.346, -0.001819), (1.583, 1.058, -0.001819), (1.759, 0.7287, -0.001819), (1.868, 0.3715, -0.001819), (1.904, -2.886e-07, -0.001819), (1.868, -0.3715, -0.001819), (1.759, -0.7287, -0.001819), (1.583, -1.058, -0.001819), (1.346, -1.346, -0.001819), (1.058, -1.583, -0.001819), (0.7287, -1.759, -0.001819), (0.3715, -1.868, -0.001819), (2.279e-07, -1.904, -0.001819), (-0.3715, -1.868, -0.001819), (-0.7287, -1.759, -0.001819), (-1.058, -1.583, -0.001819), (-1.346, -1.346, -0.001819), (-1.583, -1.058, -0.001819), (-1.759, -0.7287, -0.001819), (-1.868, -0.3715, -0.001819), (-1.904, 1.406e-06, -0.001819), (-1.868, 0.3715, -0.001819), (-1.759, 0.7287, -0.001819), (-1.583, 1.058, -0.001819), (-1.346, 1.346, -0.001819), (-1.058, 1.583, -0.001819), (-0.7287, 1.759, -0.001819), (-0.3715, 1.868, -0.001819), (-1.128e-06, 1.0, 0.4082), (0.1951, 0.9808, 0.4082), (0.3827, 0.9239, 0.4082), (0.5556, 0.8315, 0.4082), (0.7071, 0.7071, 0.4082), (0.8315, 0.5556, 0.4082), (0.9239, 0.3827, 0.4082), (0.9808, 0.1951, 0.4082), (1.0, 8.216e-07, 0.4082), (0.9808, -0.1951, 0.4082), (0.9239, -0.3827, 0.4082), (0.8315, -0.5556, 0.4082), (0.7071, -0.7071, 0.4082), (0.5556, -0.8315, 0.4082), (0.3827, -0.9239, 0.4082), (0.1951, -0.9808, 0.4082), (-1.454e-06, -1.0, 0.4082), (-0.1951, -0.9808, 0.4082), (-0.3827, -0.9239, 0.4082), (-0.5556, -0.8315, 0.4082), (-0.7071, -0.7071, 0.4082), (-0.8315, -0.5556, 0.4082), (-0.9239, -0.3827, 0.4082), (-0.9808, -0.1951, 0.4082), (-1.0, 1.712e-06, 0.4082), (-0.9808, 0.1951, 0.4082), (-0.9239, 0.3827, 0.4082), (-0.8315, 0.5556, 0.4082), (-0.7071, 0.7071, 0.4082), (-0.5556, 0.8315, 0.4082), (-0.3827, 0.9239, 0.4082), (-0.1951, 0.9808, 0.4082), (0.3216, 1.617, 0.5006), (-2.411e-06, 1.649, 0.5006), (0.6309, 1.523, 0.5006), (0.9159, 1.371, 0.5006), (1.166, 1.166, 0.5006), (1.371, 0.916, 0.5006), (1.523, 0.6309, 0.5006), (1.617, 0.3216, 0.5006), (1.649, 1.605e-06, 0.5006), (1.617, -0.3216, 0.5006), (1.523, -0.6309, 0.5006), (1.371, -0.916, 0.5006), (1.166, -1.166, 0.5006), (0.9159, -1.371, 0.5006), (0.6309, -1.523, 0.5006), (0.3216, -1.617, 0.5006), (-2.948e-06, -1.649, 0.5006), (-0.3216, -1.617, 0.5006), (-0.6309, -1.523, 0.5006), (-0.916, -1.371, 0.5006), (-1.166, -1.166, 0.5006), (-1.371, -0.9159, 0.5006), (-1.523, -0.6309, 0.5006), (-1.617, -0.3216, 0.5006), (-1.649, 3.072e-06, 0.5006), (-1.617, 0.3216, 0.5006), (-1.523, 0.6309, 0.5006), (-1.371, 0.916, 0.5006), (-1.166, 1.166, 0.5006), (-0.916, 1.371, 0.5006), (-0.6309, 1.523, 0.5006), (-0.3216, 1.617, 0.5006), (0.3216, 1.617, 0.572), (-2.312e-06, 1.649, 0.572), (0.6309, 1.523, 0.572), (0.9159, 1.371, 0.572), (1.166, 1.166, 0.572), (1.371, 0.916, 0.572), (1.523, 0.6309, 0.572), (1.617, 0.3216, 0.572), (1.649, 1.632e-06, 0.572), (1.617, -0.3216, 0.572), (1.523, -0.6309, 0.572), (1.371, -0.916, 0.572), (1.166, -1.166, 0.572), (0.9159, -1.371, 0.572), (0.6309, -1.523, 0.572), (0.3216, -1.617, 0.572), (-2.85e-06, -1.649, 0.572), (-0.3216, -1.617, 0.572), (-0.6309, -1.523, 0.572), (-0.916, -1.371, 0.572), (-1.166, -1.166, 0.572), (-1.371, -0.9159, 0.572), (-1.523, -0.6309, 0.572), (-1.617, -0.3216, 0.572), (-1.649, 3.099e-06, 0.572), (-1.617, 0.3216, 0.572), (-1.523, 0.6309, 0.572), (-1.371, 0.916, 0.572), (-1.166, 1.166, 0.572), (-0.916, 1.371, 0.572), (-0.6309, 1.523, 0.572), (-0.3216, 1.617, 0.572)], [], [(128, 1, 3, 129), (129, 3, 5, 130), (130, 5, 7, 131), (131, 7, 9, 132), (132, 9, 11, 133), (133, 11, 13, 134), (134, 13, 15, 135), (135, 15, 17, 136), (136, 17, 19, 137), (137, 19, 21, 138), (138, 21, 23, 139), (139, 23, 25, 140), (140, 25, 27, 141), (141, 27, 29, 142), (142, 29, 31, 143), (143, 31, 33, 144), (144, 33, 35, 145), (145, 35, 37, 146), (146, 37, 39, 147), (147, 39, 41, 148), (148, 41, 43, 149), (149, 43, 45, 150), (150, 45, 47, 151), (151, 47, 49, 152), (152, 49, 51, 153), (153, 51, 53, 154), (154, 53, 55, 155), (155, 55, 57, 156), (156, 57, 59, 157), (157, 59, 61, 158), (19, 17, 168, 169), (159, 63, 1, 128), (158, 61, 63, 159), (10, 12, 70, 69), (91, 92, 124, 123), (28, 30, 79, 78), (46, 48, 88, 87), (2, 4, 66, 65), (20, 22, 75, 74), (38, 40, 84, 83), (56, 58, 93, 92), (12, 14, 71, 70), (30, 32, 80, 79), (48, 50, 89, 88), (4, 6, 67, 66), (22, 24, 76, 75), (40, 42, 85, 84), (58, 60, 94, 93), (14, 16, 72, 71), (32, 34, 81, 80), (50, 52, 90, 89), (6, 8, 68, 67), (24, 26, 77, 76), (42, 44, 86, 85), (60, 62, 95, 94), (16, 18, 73, 72), (34, 36, 82, 81), (52, 54, 91, 90), (8, 10, 69, 68), (26, 28, 78, 77), (44, 46, 87, 86), (0, 2, 65, 64), (62, 0, 64, 95), (18, 20, 74, 73), (36, 38, 83, 82), (54, 56, 92, 91), (96, 97, 98, 99, 100, 101, 102, 103, 104, 105, 106, 107, 108, 109, 110, 111, 112, 113, 114, 115, 116, 117, 118, 119, 120, 121, 122, 123, 124, 125, 126, 127), (78, 79, 111, 110), (65, 66, 98, 97), (92, 93, 125, 124), (79, 80, 112, 111), (66, 67, 99, 98), (93, 94, 126, 125), (80, 81, 113, 112), (67, 68, 100, 99), (94, 95, 127, 126), (81, 82, 114, 113), (68, 69, 101, 100), (95, 64, 96, 127), (82, 83, 115, 114), (69, 70, 102, 101), (83, 84, 116, 115), (70, 71, 103, 102), (84, 85, 117, 116), (71, 72, 104, 103), (85, 86, 118, 117), (72, 73, 105, 104), (86, 87, 119, 118), (73, 74, 106, 105), (87, 88, 120, 119), (74, 75, 107, 106), (88, 89, 121, 120), (75, 76, 108, 107), (89, 90, 122, 121), (76, 77, 109, 108), (90, 91, 123, 122), (77, 78, 110, 109), (64, 65, 97, 96), (60, 158, 159, 62), (62, 159, 128, 0), (58, 157, 158, 60), (56, 156, 157, 58), (54, 155, 156, 56), (52, 154, 155, 54), (50, 153, 154, 52), (48, 152, 153, 50), (46, 151, 152, 48), (44, 150, 151, 46), (42, 149, 150, 44), (40, 148, 149, 42), (38, 147, 148, 40), (36, 146, 147, 38), (34, 145, 146, 36), (32, 144, 145, 34), (30, 143, 144, 32), (28, 142, 143, 30), (26, 141, 142, 28), (24, 140, 141, 26), (22, 139, 140, 24), (20, 138, 139, 22), (18, 137, 138, 20), (16, 136, 137, 18), (14, 135, 136, 16), (12, 134, 135, 14), (10, 133, 134, 12), (8, 132, 133, 10), (6, 131, 132, 8), (4, 130, 131, 6), (2, 129, 130, 4), (0, 128, 129, 2), (180, 179, 211, 212), (37, 35, 177, 178), (55, 53, 186, 187), (11, 9, 164, 165), (29, 27, 173, 174), (3, 1, 161, 160), (47, 45, 182, 183), (1, 63, 191, 161), (21, 19, 169, 170), (39, 37, 178, 179), (57, 55, 187, 188), (13, 11, 165, 166), (31, 29, 174, 175), (49, 47, 183, 184), (5, 3, 160, 162), (23, 21, 170, 171), (41, 39, 179, 180), (59, 57, 188, 189), (15, 13, 166, 167), (33, 31, 175, 176), (51, 49, 184, 185), (7, 5, 162, 163), (25, 23, 171, 172), (43, 41, 180, 181), (61, 59, 189, 190), (17, 15, 167, 168), (35, 33, 176, 177), (53, 51, 185, 186), (9, 7, 163, 164), (27, 25, 172, 173), (45, 43, 181, 182), (63, 61, 190, 191), (192, 193, 223, 222, 221, 220, 219, 218, 217, 216, 215, 214, 213, 212, 211, 210, 209, 208, 207, 206, 205, 204, 203, 202, 201, 200, 199, 198, 197, 196, 195, 194), (167, 166, 198, 199), (181, 180, 212, 213), (168, 167, 199, 200), (182, 181, 213, 214), (169, 168, 200, 201), (183, 182, 214, 215), (170, 169, 201, 202), (184, 183, 215, 216), (171, 170, 202, 203), (185, 184, 216, 217), (172, 171, 203, 204), (186, 185, 217, 218), (173, 172, 204, 205), (187, 186, 218, 219), (174, 173, 205, 206), (160, 161, 193, 192), (188, 187, 219, 220), (175, 174, 206, 207), (162, 160, 192, 194), (189, 188, 220, 221), (176, 175, 207, 208), (163, 162, 194, 195), (190, 189, 221, 222), (177, 176, 208, 209), (164, 163, 195, 196), (191, 190, 222, 223), (178, 177, 209, 210), (165, 164, 196, 197), (161, 191, 223, 193), (179, 178, 210, 211), (166, 165, 197, 198)])
me_cylinder.use_remesh_preserve_volume = False
me_cylinder.use_remesh_preserve_attributes = False
me_cylinder.use_mirror_vertex_groups = False
me_cylinder.update()

# ---- objects
ob_motor_ex_suzanne_03 = bpy.data.objects.new('Motor Ex Suzanne 03', me_suzanne)
ob_motor_ex_suzanne_02 = bpy.data.objects.new('Motor Ex Suzanne 02', me_suzanne)
ob_motor_ex_suzanne_01 = bpy.data.objects.new('Motor Ex Suzanne 01', me_suzanne)
ob_motor_ex_02_b = bpy.data.objects.new('Motor Ex 02 B', me_cube_001)
ob_motor_ex_02_b_constraint = bpy.data.objects.new('Motor Ex 02 B Constraint', None)
ob_motor_ex_02_a = bpy.data.objects.new('Motor Ex 02 A', me_cube)
ob_motor_ex_01_b = bpy.data.objects.new('Motor Ex 01 B', me_cylinder_001)
ob_motor_ex_01_b_constraint = bpy.data.objects.new('Motor Ex 01 B Constraint', None)
ob_motor_ex_01_a = bpy.data.objects.new('Motor Ex 01 A', me_cylinder)
ob_scene_light = bpy.data.objects.new('-Scene Light', light_hemi)
ob_shadows = bpy.data.objects.new('-Shadows', light_shadows)
ob_camera = bpy.data.objects.new('-Camera', cam_camera)

# ---- transforms, parenting, visibility, modifiers, constraints
ob_motor_ex_suzanne_03.location = (-0.00186, -2.384e-07, 7.303)
ob_motor_ex_suzanne_03.scale = (0.5438, 0.5438, 0.5438)
ob_motor_ex_suzanne_03.lineart.crease_threshold = 0.0
_m = ob_motor_ex_suzanne_03.modifiers.new('Subsurf', 'SUBSURF')
_m.uv_smooth = 'PRESERVE_CORNERS'
_m.quality = 1
_m.render_levels = 1
_m.show_only_control_edges = False
ob_motor_ex_suzanne_02.location = (-0.00186, -2.384e-07, 5.985)
ob_motor_ex_suzanne_02.scale = (0.5438, 0.5438, 0.5438)
ob_motor_ex_suzanne_02.lineart.crease_threshold = 0.0
_m = ob_motor_ex_suzanne_02.modifiers.new('Subsurf', 'SUBSURF')
_m.uv_smooth = 'PRESERVE_CORNERS'
_m.quality = 1
_m.render_levels = 1
_m.show_only_control_edges = False
ob_motor_ex_suzanne_01.location = (-0.00186, -2.384e-07, 4.509)
ob_motor_ex_suzanne_01.scale = (0.5438, 0.5438, 0.5438)
ob_motor_ex_suzanne_01.lineart.crease_threshold = 0.0
_m = ob_motor_ex_suzanne_01.modifiers.new('Subsurf', 'SUBSURF')
_m.uv_smooth = 'PRESERVE_CORNERS'
_m.quality = 1
_m.render_levels = 1
_m.show_only_control_edges = False
ob_motor_ex_02_b.location = (-0.001861, -2.275e-07, 2.596)
ob_motor_ex_02_b.rotation_euler = (-1.344e-07, 1.571, 0.0)
ob_motor_ex_02_b.lock_location = (True, True, False)
ob_motor_ex_02_b.lock_rotation = (True, True, True)
ob_motor_ex_02_b.lineart.crease_threshold = 0.0
ob_motor_ex_02_b_constraint.parent = ob_motor_ex_02_b
ob_motor_ex_02_b_constraint.matrix_parent_inverse = Matrix(((3.139e-07, 0.0, -1.0, 2.596), (-1.344e-07, 1.0, -4.263e-14, 2.272e-07), (1.0, 1.344e-07, 3.139e-07, 0.00186), (0.0, 0.0, 0.0, 1.0)))
ob_motor_ex_02_b_constraint.location = (-0.001861, -2.275e-07, 2.596)
ob_motor_ex_02_b_constraint.rotation_euler = (-1.571, 1.571, 0.0)
ob_motor_ex_02_b_constraint.scale = (2.0, 2.0, 2.0)
ob_motor_ex_02_b_constraint.empty_display_type = 'SINGLE_ARROW'
ob_motor_ex_02_b_constraint.empty_image_offset = (0.0, 0.0)
ob_motor_ex_02_b_constraint.show_in_front = True
ob_motor_ex_02_b_constraint.lineart.crease_threshold = 0.0
ob_motor_ex_02_a.location = (0.0, 0.0, 1.109)
ob_motor_ex_02_a.lineart.crease_threshold = 0.0
ob_motor_ex_01_b.location = (-2.475, 0.09172, 3.705)
ob_motor_ex_01_b.rotation_euler = (-1.344e-07, 1.571, 0.0)
ob_motor_ex_01_b.scale = (0.395, 0.395, 2.799)
ob_motor_ex_01_b.lineart.crease_threshold = 0.0
ob_motor_ex_01_b_constraint.parent = ob_motor_ex_01_b
ob_motor_ex_01_b_constraint.matrix_parent_inverse = Matrix(((4.968e-07, -5.515e-21, -2.552, 9.453), (-3.428e-07, 2.552, 0.0, -0.234), (0.3601, 4.838e-08, 7.451e-08, 0.8911), (0.0, 0.0, 0.0, 1.0)))
ob_motor_ex_01_b_constraint.location = (-2.474, 0.09172, 3.705)
ob_motor_ex_01_b_constraint.rotation_euler = (-1.571, 6.098e-09, -3.142)
ob_motor_ex_01_b_constraint.scale = (2.0, 2.0, 2.0)
ob_motor_ex_01_b_constraint.empty_display_type = 'SINGLE_ARROW'
ob_motor_ex_01_b_constraint.empty_image_offset = (0.0, 0.0)
ob_motor_ex_01_b_constraint.show_in_front = True
ob_motor_ex_01_b_constraint.lineart.crease_threshold = 0.0
ob_motor_ex_01_a.location = (-3.621, 0.09172, 3.705)
ob_motor_ex_01_a.rotation_euler = (-1.344e-07, 1.571, 0.0)
ob_motor_ex_01_a.scale = (0.3919, 0.3919, 2.777)
ob_motor_ex_01_a.lineart.crease_threshold = 0.0
ob_scene_light.location = (0.0, 0.0, 24.23)
ob_scene_light.hide_viewport = True
ob_scene_light.lineart.crease_threshold = 0.0
ob_shadows.parent = ob_scene_light
ob_shadows.matrix_parent_inverse = Matrix(((1.0, 0.0, 0.0, -0.0), (0.0, 1.0, 0.0, -0.0), (0.0, 0.0, 1.0, -80.32), (0.0, 0.0, 0.0, 1.0)))
ob_shadows.location = (0.0, 0.0, 80.32)
ob_shadows.lock_rotations_4d = False
ob_shadows.empty_display_type = 'ARROWS'
ob_shadows.color = (0.0, 0.0, 0.0, 0.0)
ob_shadows.hide_viewport = True
ob_shadows.lineart.crease_threshold = 0.0
ob_camera.location = (2.369, -9.683, 6.453)
ob_camera.rotation_euler = (1.249, -5.012e-06, 0.35)
ob_camera.lock_rotations_4d = False
ob_camera.empty_display_type = 'ARROWS'
ob_camera.color = (0.0, 0.0, 0.0, 0.0)
ob_camera.hide_viewport = True
ob_camera.display_type = 'WIRE'
ob_camera.lineart.crease_threshold = 0.0

# ---- collection membership
col_collection_1.objects.link(ob_motor_ex_suzanne_03)
col_collection_1.objects.link(ob_motor_ex_suzanne_02)
col_collection_1.objects.link(ob_motor_ex_suzanne_01)
col_collection_1.objects.link(ob_motor_ex_02_b)
col_collection_1.objects.link(ob_motor_ex_02_b_constraint)
col_collection_1.objects.link(ob_motor_ex_02_a)
col_collection_1.objects.link(ob_motor_ex_01_b)
col_collection_1.objects.link(ob_motor_ex_01_b_constraint)
col_collection_1.objects.link(ob_motor_ex_01_a)
col_collection_1.objects.link(ob_scene_light)
col_collection_1.objects.link(ob_shadows)
col_collection_1.objects.link(ob_camera)
col_collection_11.objects.link(ob_scene_light)
col_collection_11.objects.link(ob_shadows)

# ---- scene / render settings (as saved in the file)
scene.camera = ob_camera
scene.frame_start = 0; scene.frame_end = 600; scene.frame_set(0)
scene.render.engine = 'BLENDER_EEVEE_NEXT'
scene.render.image_settings.color_depth = '16'
scene.render.image_settings.compression = 0
scene.render.resolution_percentage = 55
scene.render.fps = 30
scene.render.dither_intensity = 0.0
scene.render.use_bake_clear = False
scene.render.bake_margin = 5
scene.render.simplify_subdivision = 2
scene.render.simplify_child_particles = 0.0
scene.render.simplify_subdivision_render = 2
scene.render.simplify_child_particles_render = 0.0
scene.cycles.preview_pause = True
scene.cycles.use_denoising = False
scene.cycles.samples = 25
scene.cycles.sampling_pattern = 'TABULATED_SOBOL'
scene.cycles.light_sampling_threshold = 0.0
scene.cycles.use_adaptive_sampling = False
scene.cycles.use_light_tree = False
scene.cycles.blur_glossy = 0.0
scene.cycles.max_bounces = 128
scene.cycles.diffuse_bounces = 128
scene.cycles.glossy_bounces = 128
scene.cycles.transmission_bounces = 128
scene.cycles.transparent_max_bounces = 128
scene.cycles.pixel_filter_type = 'GAUSSIAN'
scene.cycles.sample_clamp_indirect = 0.0
scene.view_settings.view_transform = 'Standard'
scene.view_settings.exposure = 0.8333
scene.view_settings.gamma = 0.9538
scene.view_settings.use_curve_mapping = True
scene.view_settings.curve_mapping.use_clip = True
scene.view_settings.curve_mapping.clip_max_x = 1.0
scene.view_settings.curve_mapping.clip_max_y = 1.0
scene.view_settings.curve_mapping.extend = 'EXTRAPOLATED'
scene.view_settings.curve_mapping.white_level = (1.0, 1.0, 1.0)
_c = scene.view_settings.curve_mapping.curves[0]
while len(_c.points) > 2: _c.points.remove(_c.points[-1])
_c.points[0].location = (0.0, 0.0); _c.points[0].handle_type = 'AUTO'
_c.points[1].location = (1.0, 1.0); _c.points[1].handle_type = 'AUTO'
_c = scene.view_settings.curve_mapping.curves[1]
while len(_c.points) > 2: _c.points.remove(_c.points[-1])
_c.points[0].location = (0.0, 0.0); _c.points[0].handle_type = 'AUTO'
_c.points[1].location = (1.0, 1.0); _c.points[1].handle_type = 'AUTO'
_c = scene.view_settings.curve_mapping.curves[2]
while len(_c.points) > 2: _c.points.remove(_c.points[-1])
_c.points[0].location = (0.0, 0.0); _c.points[0].handle_type = 'AUTO'
_c.points[1].location = (1.0, 1.0); _c.points[1].handle_type = 'AUTO'
_c = scene.view_settings.curve_mapping.curves[3]
while len(_c.points) > 2: _c.points.remove(_c.points[-1])
_c.points[0].location = (0.0, 0.0); _c.points[0].handle_type = 'AUTO'
_c.points[1].location = (0.27181, 0.2375); _c.points[1].handle_type = 'AUTO'
_p = _c.points.new(0.72483, 0.59375); _p.handle_type = 'AUTO'
_p = _c.points.new(1.0, 1.0); _p.handle_type = 'AUTO'
scene.view_settings.curve_mapping.update()
bpy.context.view_layer.update()
